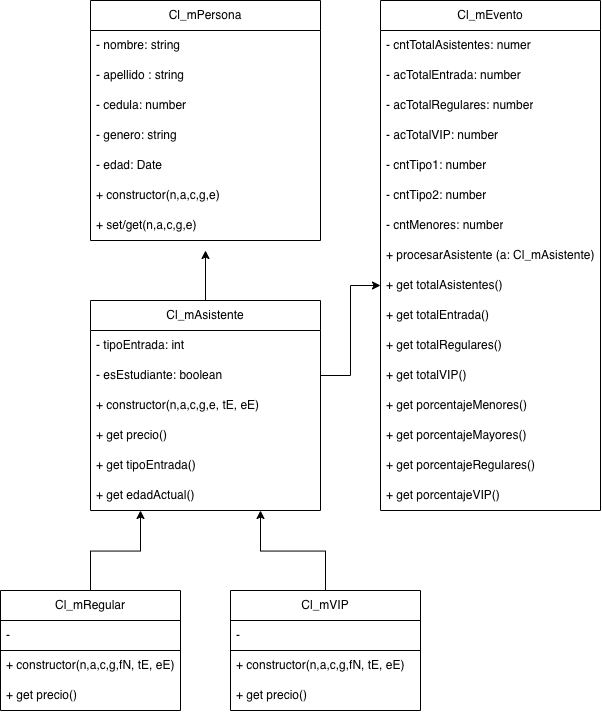

The diagram above was exported from draw.io. Its source (the exported page's mxGraphModel, read from the mxfile embedded in the PNG):
<mxGraphModel dx="1038" dy="656" grid="1" gridSize="10" guides="1" tooltips="1" connect="1" arrows="1" fold="1" page="1" pageScale="1" pageWidth="827" pageHeight="1169" math="0" shadow="0">
  <root>
    <mxCell id="0" />
    <mxCell id="1" parent="0" />
    <mxCell id="2hK2zu5twGn0gR7WoiKS-1" parent="1" style="swimlane;fontStyle=0;childLayout=stackLayout;horizontal=1;startSize=30;horizontalStack=0;resizeParent=1;resizeParentMax=0;resizeLast=0;collapsible=1;marginBottom=0;whiteSpace=wrap;html=1;" value="Cl_mPersona" vertex="1">
      <mxGeometry height="240" width="230" x="110" y="210" as="geometry" />
    </mxCell>
    <mxCell id="2hK2zu5twGn0gR7WoiKS-2" parent="2hK2zu5twGn0gR7WoiKS-1" style="text;strokeColor=none;fillColor=none;align=left;verticalAlign=middle;spacingLeft=4;spacingRight=4;overflow=hidden;points=[[0,0.5],[1,0.5]];portConstraint=eastwest;rotatable=0;whiteSpace=wrap;html=1;" value="- nombre: string" vertex="1">
      <mxGeometry height="30" width="230" y="30" as="geometry" />
    </mxCell>
    <mxCell id="2hK2zu5twGn0gR7WoiKS-3" parent="2hK2zu5twGn0gR7WoiKS-1" style="text;strokeColor=none;fillColor=none;align=left;verticalAlign=middle;spacingLeft=4;spacingRight=4;overflow=hidden;points=[[0,0.5],[1,0.5]];portConstraint=eastwest;rotatable=0;whiteSpace=wrap;html=1;" value="- apellido : string" vertex="1">
      <mxGeometry height="30" width="230" y="60" as="geometry" />
    </mxCell>
    <mxCell id="2hK2zu5twGn0gR7WoiKS-4" parent="2hK2zu5twGn0gR7WoiKS-1" style="text;strokeColor=none;fillColor=none;align=left;verticalAlign=middle;spacingLeft=4;spacingRight=4;overflow=hidden;points=[[0,0.5],[1,0.5]];portConstraint=eastwest;rotatable=0;whiteSpace=wrap;html=1;" value="- cedula: number" vertex="1">
      <mxGeometry height="30" width="230" y="90" as="geometry" />
    </mxCell>
    <mxCell id="2hK2zu5twGn0gR7WoiKS-5" parent="2hK2zu5twGn0gR7WoiKS-1" style="text;strokeColor=none;fillColor=none;align=left;verticalAlign=middle;spacingLeft=4;spacingRight=4;overflow=hidden;points=[[0,0.5],[1,0.5]];portConstraint=eastwest;rotatable=0;whiteSpace=wrap;html=1;" value="- genero: string&amp;nbsp;" vertex="1">
      <mxGeometry height="30" width="230" y="120" as="geometry" />
    </mxCell>
    <mxCell id="2hK2zu5twGn0gR7WoiKS-6" parent="2hK2zu5twGn0gR7WoiKS-1" style="text;strokeColor=none;fillColor=none;align=left;verticalAlign=middle;spacingLeft=4;spacingRight=4;overflow=hidden;points=[[0,0.5],[1,0.5]];portConstraint=eastwest;rotatable=0;whiteSpace=wrap;html=1;strokeWidth=1;" value="- edad: Date" vertex="1">
      <mxGeometry height="30" width="230" y="150" as="geometry" />
    </mxCell>
    <mxCell id="2hK2zu5twGn0gR7WoiKS-72" parent="2hK2zu5twGn0gR7WoiKS-1" style="text;strokeColor=none;fillColor=none;align=left;verticalAlign=middle;spacingLeft=4;spacingRight=4;overflow=hidden;points=[[0,0.5],[1,0.5]];portConstraint=eastwest;rotatable=0;whiteSpace=wrap;html=1;strokeWidth=1;" value="+ constructor(n,a,c,g,e)" vertex="1">
      <mxGeometry height="30" width="230" y="180" as="geometry" />
    </mxCell>
    <mxCell id="2hK2zu5twGn0gR7WoiKS-73" parent="2hK2zu5twGn0gR7WoiKS-1" style="text;strokeColor=none;fillColor=none;align=left;verticalAlign=middle;spacingLeft=4;spacingRight=4;overflow=hidden;points=[[0,0.5],[1,0.5]];portConstraint=eastwest;rotatable=0;whiteSpace=wrap;html=1;strokeWidth=1;" value="+ set/get(n,a,c,g,e)" vertex="1">
      <mxGeometry height="30" width="230" y="210" as="geometry" />
    </mxCell>
    <mxCell id="2hK2zu5twGn0gR7WoiKS-75" edge="1" parent="1" source="2hK2zu5twGn0gR7WoiKS-8" style="edgeStyle=orthogonalEdgeStyle;rounded=0;orthogonalLoop=1;jettySize=auto;html=1;exitX=0.5;exitY=0;exitDx=0;exitDy=0;">
      <mxGeometry relative="1" as="geometry">
        <mxPoint x="225" y="460" as="targetPoint" />
      </mxGeometry>
    </mxCell>
    <mxCell id="2hK2zu5twGn0gR7WoiKS-8" parent="1" style="swimlane;fontStyle=0;childLayout=stackLayout;horizontal=1;startSize=30;horizontalStack=0;resizeParent=1;resizeParentMax=0;resizeLast=0;collapsible=1;marginBottom=0;whiteSpace=wrap;html=1;" value="Cl_mAsistente" vertex="1">
      <mxGeometry height="210" width="230" x="110" y="510" as="geometry" />
    </mxCell>
    <mxCell id="2hK2zu5twGn0gR7WoiKS-9" parent="2hK2zu5twGn0gR7WoiKS-8" style="text;strokeColor=none;fillColor=none;align=left;verticalAlign=middle;spacingLeft=4;spacingRight=4;overflow=hidden;points=[[0,0.5],[1,0.5]];portConstraint=eastwest;rotatable=0;whiteSpace=wrap;html=1;" value="- tipoEntrada: int" vertex="1">
      <mxGeometry height="30" width="230" y="30" as="geometry" />
    </mxCell>
    <mxCell id="2hK2zu5twGn0gR7WoiKS-10" parent="2hK2zu5twGn0gR7WoiKS-8" style="text;strokeColor=none;fillColor=none;align=left;verticalAlign=middle;spacingLeft=4;spacingRight=4;overflow=hidden;points=[[0,0.5],[1,0.5]];portConstraint=eastwest;rotatable=0;whiteSpace=wrap;html=1;" value="- esEstudiante: boolean" vertex="1">
      <mxGeometry height="30" width="230" y="60" as="geometry" />
    </mxCell>
    <mxCell id="2hK2zu5twGn0gR7WoiKS-35" parent="2hK2zu5twGn0gR7WoiKS-8" style="text;strokeColor=none;fillColor=none;align=left;verticalAlign=middle;spacingLeft=4;spacingRight=4;overflow=hidden;points=[[0,0.5],[1,0.5]];portConstraint=eastwest;rotatable=0;whiteSpace=wrap;html=1;" value="+ constructor(n,a,c,g,e, tE, eE)" vertex="1">
      <mxGeometry height="30" width="230" y="90" as="geometry" />
    </mxCell>
    <mxCell id="2hK2zu5twGn0gR7WoiKS-36" parent="2hK2zu5twGn0gR7WoiKS-8" style="text;strokeColor=none;fillColor=none;align=left;verticalAlign=middle;spacingLeft=4;spacingRight=4;overflow=hidden;points=[[0,0.5],[1,0.5]];portConstraint=eastwest;rotatable=0;whiteSpace=wrap;html=1;" value="+ get precio()" vertex="1">
      <mxGeometry height="30" width="230" y="120" as="geometry" />
    </mxCell>
    <mxCell id="2hK2zu5twGn0gR7WoiKS-37" parent="2hK2zu5twGn0gR7WoiKS-8" style="text;strokeColor=none;fillColor=none;align=left;verticalAlign=middle;spacingLeft=4;spacingRight=4;overflow=hidden;points=[[0,0.5],[1,0.5]];portConstraint=eastwest;rotatable=0;whiteSpace=wrap;html=1;" value="+ get tipoEntrada()" vertex="1">
      <mxGeometry height="30" width="230" y="150" as="geometry" />
    </mxCell>
    <mxCell id="2hK2zu5twGn0gR7WoiKS-38" parent="2hK2zu5twGn0gR7WoiKS-8" style="text;strokeColor=none;fillColor=none;align=left;verticalAlign=middle;spacingLeft=4;spacingRight=4;overflow=hidden;points=[[0,0.5],[1,0.5]];portConstraint=eastwest;rotatable=0;whiteSpace=wrap;html=1;" value="+ get edadActual()" vertex="1">
      <mxGeometry height="30" width="230" y="180" as="geometry" />
    </mxCell>
    <mxCell id="2hK2zu5twGn0gR7WoiKS-26" edge="1" parent="1" source="2hK2zu5twGn0gR7WoiKS-17" style="edgeStyle=orthogonalEdgeStyle;rounded=0;orthogonalLoop=1;jettySize=auto;html=1;exitX=0.5;exitY=0;exitDx=0;exitDy=0;">
      <mxGeometry relative="1" as="geometry">
        <mxPoint x="160" y="720" as="targetPoint" />
      </mxGeometry>
    </mxCell>
    <mxCell id="2hK2zu5twGn0gR7WoiKS-17" parent="1" style="swimlane;fontStyle=0;childLayout=stackLayout;horizontal=1;startSize=30;horizontalStack=0;resizeParent=1;resizeParentMax=0;resizeLast=0;collapsible=1;marginBottom=0;whiteSpace=wrap;html=1;" value="Cl_mRegular" vertex="1">
      <mxGeometry height="120" width="180" x="20" y="800" as="geometry" />
    </mxCell>
    <mxCell id="2hK2zu5twGn0gR7WoiKS-18" parent="2hK2zu5twGn0gR7WoiKS-17" style="text;strokeColor=default;fillColor=none;align=left;verticalAlign=middle;spacingLeft=4;spacingRight=4;overflow=hidden;points=[[0,0.5],[1,0.5]];portConstraint=eastwest;rotatable=0;whiteSpace=wrap;html=1;" value="-" vertex="1">
      <mxGeometry height="30" width="180" y="30" as="geometry" />
    </mxCell>
    <mxCell id="2hK2zu5twGn0gR7WoiKS-19" parent="2hK2zu5twGn0gR7WoiKS-17" style="text;strokeColor=none;fillColor=none;align=left;verticalAlign=middle;spacingLeft=4;spacingRight=4;overflow=hidden;points=[[0,0.5],[1,0.5]];portConstraint=eastwest;rotatable=0;whiteSpace=wrap;html=1;rounded=0;" value="+ constructor(n,a,c,g,fN, tE, eE)" vertex="1">
      <mxGeometry height="30" width="180" y="60" as="geometry" />
    </mxCell>
    <mxCell id="2hK2zu5twGn0gR7WoiKS-40" parent="2hK2zu5twGn0gR7WoiKS-17" style="text;strokeColor=none;fillColor=none;align=left;verticalAlign=middle;spacingLeft=4;spacingRight=4;overflow=hidden;points=[[0,0.5],[1,0.5]];portConstraint=eastwest;rotatable=0;whiteSpace=wrap;html=1;" value="+ get precio()" vertex="1">
      <mxGeometry height="30" width="180" y="90" as="geometry" />
    </mxCell>
    <mxCell id="2hK2zu5twGn0gR7WoiKS-61" edge="1" parent="1" source="2hK2zu5twGn0gR7WoiKS-21" style="edgeStyle=orthogonalEdgeStyle;rounded=0;orthogonalLoop=1;jettySize=auto;html=1;exitX=0.5;exitY=0;exitDx=0;exitDy=0;">
      <mxGeometry relative="1" as="geometry">
        <mxPoint x="280" y="720" as="targetPoint" />
      </mxGeometry>
    </mxCell>
    <mxCell id="2hK2zu5twGn0gR7WoiKS-21" parent="1" style="swimlane;fontStyle=0;childLayout=stackLayout;horizontal=1;startSize=30;horizontalStack=0;resizeParent=1;resizeParentMax=0;resizeLast=0;collapsible=1;marginBottom=0;whiteSpace=wrap;html=1;" value="Cl_mVIP" vertex="1">
      <mxGeometry height="120" width="190" x="250" y="800" as="geometry" />
    </mxCell>
    <mxCell id="2hK2zu5twGn0gR7WoiKS-22" parent="2hK2zu5twGn0gR7WoiKS-21" style="text;strokeColor=default;fillColor=none;align=left;verticalAlign=middle;spacingLeft=4;spacingRight=4;overflow=hidden;points=[[0,0.5],[1,0.5]];portConstraint=eastwest;rotatable=0;whiteSpace=wrap;html=1;" value="-&amp;nbsp;" vertex="1">
      <mxGeometry height="30" width="190" y="30" as="geometry" />
    </mxCell>
    <mxCell id="2hK2zu5twGn0gR7WoiKS-24" parent="2hK2zu5twGn0gR7WoiKS-21" style="text;strokeColor=none;fillColor=none;align=left;verticalAlign=middle;spacingLeft=4;spacingRight=4;overflow=hidden;points=[[0,0.5],[1,0.5]];portConstraint=eastwest;rotatable=0;whiteSpace=wrap;html=1;" value="+ constructor(n,a,c,g,fN, tE, eE)" vertex="1">
      <mxGeometry height="30" width="190" y="60" as="geometry" />
    </mxCell>
    <mxCell id="2hK2zu5twGn0gR7WoiKS-42" parent="2hK2zu5twGn0gR7WoiKS-21" style="text;strokeColor=none;fillColor=none;align=left;verticalAlign=middle;spacingLeft=4;spacingRight=4;overflow=hidden;points=[[0,0.5],[1,0.5]];portConstraint=eastwest;rotatable=0;whiteSpace=wrap;html=1;" value="+ get precio()" vertex="1">
      <mxGeometry height="30" width="190" y="90" as="geometry" />
    </mxCell>
    <mxCell id="2hK2zu5twGn0gR7WoiKS-43" parent="1" style="swimlane;fontStyle=0;childLayout=stackLayout;horizontal=1;startSize=30;horizontalStack=0;resizeParent=1;resizeParentMax=0;resizeLast=0;collapsible=1;marginBottom=0;whiteSpace=wrap;html=1;" value="Cl_mEvento" vertex="1">
      <mxGeometry height="510" width="220" x="400" y="210" as="geometry" />
    </mxCell>
    <mxCell id="2hK2zu5twGn0gR7WoiKS-44" parent="2hK2zu5twGn0gR7WoiKS-43" style="text;strokeColor=none;fillColor=none;align=left;verticalAlign=middle;spacingLeft=4;spacingRight=4;overflow=hidden;points=[[0,0.5],[1,0.5]];portConstraint=eastwest;rotatable=0;whiteSpace=wrap;html=1;" value="- cntTotalAsistentes: numer" vertex="1">
      <mxGeometry height="30" width="220" y="30" as="geometry" />
    </mxCell>
    <mxCell id="2hK2zu5twGn0gR7WoiKS-45" parent="2hK2zu5twGn0gR7WoiKS-43" style="text;strokeColor=none;fillColor=none;align=left;verticalAlign=middle;spacingLeft=4;spacingRight=4;overflow=hidden;points=[[0,0.5],[1,0.5]];portConstraint=eastwest;rotatable=0;whiteSpace=wrap;html=1;" value="- acTotalEntrada: number" vertex="1">
      <mxGeometry height="30" width="220" y="60" as="geometry" />
    </mxCell>
    <mxCell id="2hK2zu5twGn0gR7WoiKS-46" parent="2hK2zu5twGn0gR7WoiKS-43" style="text;strokeColor=none;fillColor=none;align=left;verticalAlign=middle;spacingLeft=4;spacingRight=4;overflow=hidden;points=[[0,0.5],[1,0.5]];portConstraint=eastwest;rotatable=0;whiteSpace=wrap;html=1;" value="- acTotalRegulares: number" vertex="1">
      <mxGeometry height="30" width="220" y="90" as="geometry" />
    </mxCell>
    <mxCell id="2hK2zu5twGn0gR7WoiKS-47" parent="2hK2zu5twGn0gR7WoiKS-43" style="text;strokeColor=none;fillColor=none;align=left;verticalAlign=middle;spacingLeft=4;spacingRight=4;overflow=hidden;points=[[0,0.5],[1,0.5]];portConstraint=eastwest;rotatable=0;whiteSpace=wrap;html=1;" value="- acTotalVIP: number" vertex="1">
      <mxGeometry height="30" width="220" y="120" as="geometry" />
    </mxCell>
    <mxCell id="2hK2zu5twGn0gR7WoiKS-48" parent="2hK2zu5twGn0gR7WoiKS-43" style="text;strokeColor=none;fillColor=none;align=left;verticalAlign=middle;spacingLeft=4;spacingRight=4;overflow=hidden;points=[[0,0.5],[1,0.5]];portConstraint=eastwest;rotatable=0;whiteSpace=wrap;html=1;strokeWidth=1;" value="- cntTipo1: number" vertex="1">
      <mxGeometry height="30" width="220" y="150" as="geometry" />
    </mxCell>
    <mxCell id="2hK2zu5twGn0gR7WoiKS-50" parent="2hK2zu5twGn0gR7WoiKS-43" style="text;strokeColor=none;fillColor=none;align=left;verticalAlign=middle;spacingLeft=4;spacingRight=4;overflow=hidden;points=[[0,0.5],[1,0.5]];portConstraint=eastwest;rotatable=0;whiteSpace=wrap;html=1;strokeWidth=1;" value="- cntTipo2: number" vertex="1">
      <mxGeometry height="30" width="220" y="180" as="geometry" />
    </mxCell>
    <mxCell id="2hK2zu5twGn0gR7WoiKS-51" parent="2hK2zu5twGn0gR7WoiKS-43" style="text;strokeColor=none;fillColor=none;align=left;verticalAlign=middle;spacingLeft=4;spacingRight=4;overflow=hidden;points=[[0,0.5],[1,0.5]];portConstraint=eastwest;rotatable=0;whiteSpace=wrap;html=1;strokeWidth=1;" value="- cntMenores: number" vertex="1">
      <mxGeometry height="30" width="220" y="210" as="geometry" />
    </mxCell>
    <mxCell id="2hK2zu5twGn0gR7WoiKS-52" parent="2hK2zu5twGn0gR7WoiKS-43" style="text;strokeColor=none;fillColor=none;align=left;verticalAlign=middle;spacingLeft=4;spacingRight=4;overflow=hidden;points=[[0,0.5],[1,0.5]];portConstraint=eastwest;rotatable=0;whiteSpace=wrap;html=1;strokeWidth=1;" value="+ procesarAsistente (a: Cl_mAsistente)" vertex="1">
      <mxGeometry height="30" width="220" y="240" as="geometry" />
    </mxCell>
    <mxCell id="2hK2zu5twGn0gR7WoiKS-53" parent="2hK2zu5twGn0gR7WoiKS-43" style="text;strokeColor=none;fillColor=none;align=left;verticalAlign=middle;spacingLeft=4;spacingRight=4;overflow=hidden;points=[[0,0.5],[1,0.5]];portConstraint=eastwest;rotatable=0;whiteSpace=wrap;html=1;strokeWidth=1;" value="+ get totalAsistentes()" vertex="1">
      <mxGeometry height="30" width="220" y="270" as="geometry" />
    </mxCell>
    <mxCell id="2hK2zu5twGn0gR7WoiKS-55" parent="2hK2zu5twGn0gR7WoiKS-43" style="text;strokeColor=none;fillColor=none;align=left;verticalAlign=middle;spacingLeft=4;spacingRight=4;overflow=hidden;points=[[0,0.5],[1,0.5]];portConstraint=eastwest;rotatable=0;whiteSpace=wrap;html=1;strokeWidth=1;" value="+ get totalEntrada()" vertex="1">
      <mxGeometry height="30" width="220" y="300" as="geometry" />
    </mxCell>
    <mxCell id="2hK2zu5twGn0gR7WoiKS-56" parent="2hK2zu5twGn0gR7WoiKS-43" style="text;strokeColor=none;fillColor=none;align=left;verticalAlign=middle;spacingLeft=4;spacingRight=4;overflow=hidden;points=[[0,0.5],[1,0.5]];portConstraint=eastwest;rotatable=0;whiteSpace=wrap;html=1;strokeWidth=1;" value="+ get totalRegulares()" vertex="1">
      <mxGeometry height="30" width="220" y="330" as="geometry" />
    </mxCell>
    <mxCell id="2hK2zu5twGn0gR7WoiKS-57" parent="2hK2zu5twGn0gR7WoiKS-43" style="text;strokeColor=none;fillColor=none;align=left;verticalAlign=middle;spacingLeft=4;spacingRight=4;overflow=hidden;points=[[0,0.5],[1,0.5]];portConstraint=eastwest;rotatable=0;whiteSpace=wrap;html=1;strokeWidth=1;" value="+ get totalVIP()" vertex="1">
      <mxGeometry height="30" width="220" y="360" as="geometry" />
    </mxCell>
    <mxCell id="2hK2zu5twGn0gR7WoiKS-64" parent="2hK2zu5twGn0gR7WoiKS-43" style="text;strokeColor=none;fillColor=none;align=left;verticalAlign=middle;spacingLeft=4;spacingRight=4;overflow=hidden;points=[[0,0.5],[1,0.5]];portConstraint=eastwest;rotatable=0;whiteSpace=wrap;html=1;strokeWidth=1;" value="+ get porcentajeMenores()" vertex="1">
      <mxGeometry height="30" width="220" y="390" as="geometry" />
    </mxCell>
    <mxCell id="2hK2zu5twGn0gR7WoiKS-65" parent="2hK2zu5twGn0gR7WoiKS-43" style="text;strokeColor=none;fillColor=none;align=left;verticalAlign=middle;spacingLeft=4;spacingRight=4;overflow=hidden;points=[[0,0.5],[1,0.5]];portConstraint=eastwest;rotatable=0;whiteSpace=wrap;html=1;strokeWidth=1;" value="+ get porcentajeMayores()" vertex="1">
      <mxGeometry height="30" width="220" y="420" as="geometry" />
    </mxCell>
    <mxCell id="2hK2zu5twGn0gR7WoiKS-66" parent="2hK2zu5twGn0gR7WoiKS-43" style="text;strokeColor=none;fillColor=none;align=left;verticalAlign=middle;spacingLeft=4;spacingRight=4;overflow=hidden;points=[[0,0.5],[1,0.5]];portConstraint=eastwest;rotatable=0;whiteSpace=wrap;html=1;strokeWidth=1;" value="+ get porcentajeRegulares()" vertex="1">
      <mxGeometry height="30" width="220" y="450" as="geometry" />
    </mxCell>
    <mxCell id="2hK2zu5twGn0gR7WoiKS-67" parent="2hK2zu5twGn0gR7WoiKS-43" style="text;strokeColor=none;fillColor=none;align=left;verticalAlign=middle;spacingLeft=4;spacingRight=4;overflow=hidden;points=[[0,0.5],[1,0.5]];portConstraint=eastwest;rotatable=0;whiteSpace=wrap;html=1;strokeWidth=1;" value="+ get porcentajeVIP()" vertex="1">
      <mxGeometry height="30" width="220" y="480" as="geometry" />
    </mxCell>
    <mxCell id="2hK2zu5twGn0gR7WoiKS-69" edge="1" parent="1" source="2hK2zu5twGn0gR7WoiKS-10" style="edgeStyle=orthogonalEdgeStyle;rounded=0;orthogonalLoop=1;jettySize=auto;html=1;exitX=1;exitY=0.5;exitDx=0;exitDy=0;entryX=0;entryY=0.5;entryDx=0;entryDy=0;" target="2hK2zu5twGn0gR7WoiKS-53">
      <mxGeometry relative="1" as="geometry" />
    </mxCell>
  </root>
</mxGraphModel>